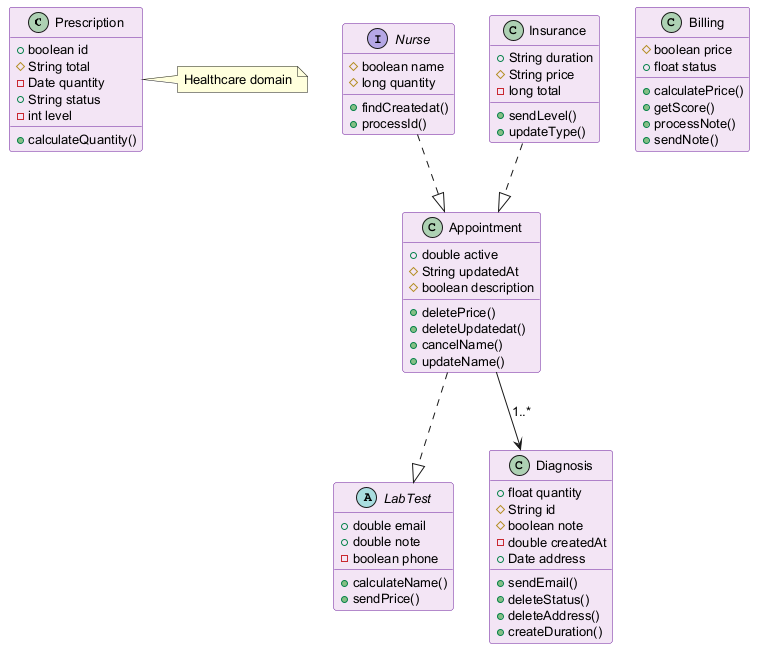

The diagram above was rendered by PlantUML. Its source (embedded in the PNG):
@startuml
skinparam backgroundColor #FFFFFF
skinparam classBackgroundColor #F3E5F5
skinparam classBorderColor #6A1B9A
skinparam defaultFontSize 13
class Prescription {
  +boolean id
  #String total
  -Date quantity
  +String status
  -int level
  +calculateQuantity()
}
interface Nurse {
  #boolean name
  #long quantity
  +findCreatedat()
  +processId()
}
class Appointment {
  +double active
  #String updatedAt
  #boolean description
  +deletePrice()
  +deleteUpdatedat()
  +cancelName()
  +updateName()
}
abstract class LabTest {
  +double email
  +double note
  -boolean phone
  +calculateName()
  +sendPrice()
}
class Diagnosis {
  +float quantity
  #String id
  #boolean note
  -double createdAt
  +Date address
  +sendEmail()
  +deleteStatus()
  +deleteAddress()
  +createDuration()
}
class Billing {
  #boolean price
  +float status
  +calculatePrice()
  +getScore()
  +processNote()
  +sendNote()
}
class Insurance {
  +String duration
  #String price
  -long total
  +sendLevel()
  +updateType()
}
Appointment ..|> LabTest
Appointment --> Diagnosis : "1..*"
Nurse ..|> Appointment
Insurance ..|> Appointment
note right of Prescription : Healthcare domain
@enduml